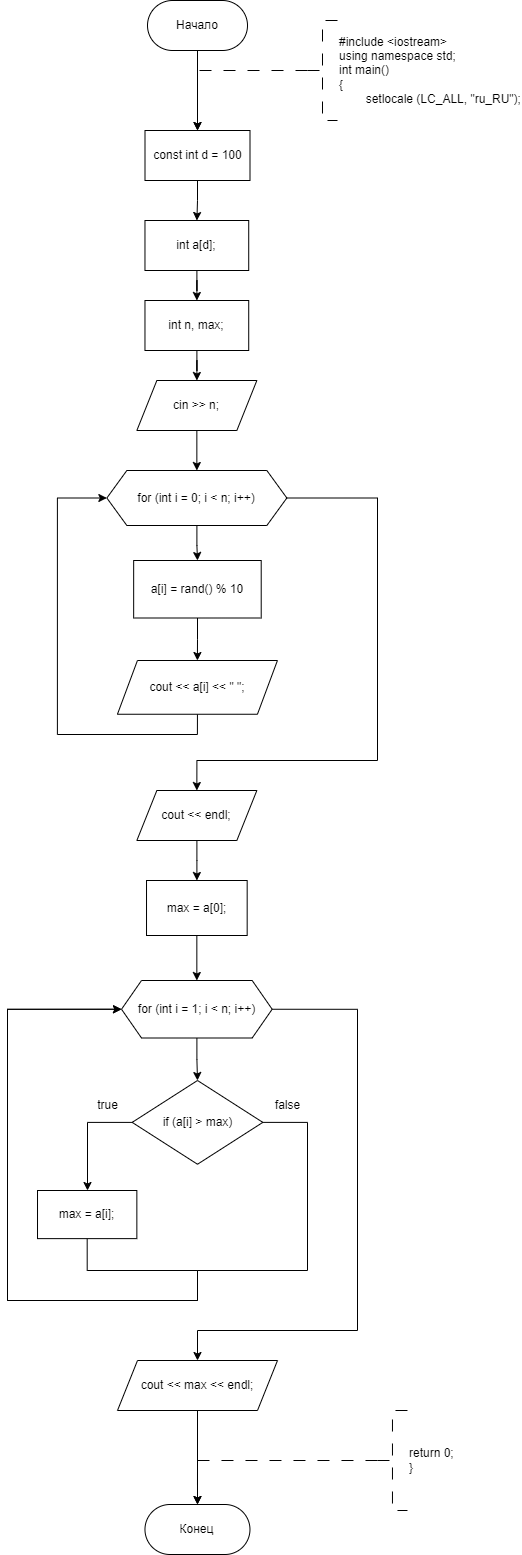

The diagram above was exported from draw.io. Its source (the exported page's mxGraphModel, read from the mxfile embedded in the PNG):
<mxGraphModel dx="1009" dy="669" grid="1" gridSize="10" guides="1" tooltips="1" connect="1" arrows="1" fold="1" page="1" pageScale="1" pageWidth="827" pageHeight="1169" math="0" shadow="0">
  <root>
    <mxCell id="WIyWlLk6GJQsqaUBKTNV-0" />
    <mxCell id="WIyWlLk6GJQsqaUBKTNV-1" parent="WIyWlLk6GJQsqaUBKTNV-0" />
    <mxCell id="cIA8ymqUoOUv_UjENAOg-0" value="" style="edgeStyle=orthogonalEdgeStyle;rounded=0;orthogonalLoop=1;jettySize=auto;html=1;entryX=0.5;entryY=0;entryDx=0;entryDy=0;" parent="WIyWlLk6GJQsqaUBKTNV-1" source="cIA8ymqUoOUv_UjENAOg-1" target="cIA8ymqUoOUv_UjENAOg-6" edge="1">
      <mxGeometry relative="1" as="geometry">
        <mxPoint x="289.4" y="300" as="targetPoint" />
      </mxGeometry>
    </mxCell>
    <mxCell id="cIA8ymqUoOUv_UjENAOg-1" value="Начало" style="rounded=1;whiteSpace=wrap;html=1;arcSize=50;" parent="WIyWlLk6GJQsqaUBKTNV-1" vertex="1">
      <mxGeometry x="240" y="200" width="100" height="50" as="geometry" />
    </mxCell>
    <mxCell id="cIA8ymqUoOUv_UjENAOg-3" value="" style="edgeStyle=orthogonalEdgeStyle;rounded=0;orthogonalLoop=1;jettySize=auto;html=1;strokeWidth=1;dashed=1;dashPattern=12 12;entryX=0.5;entryY=0;entryDx=0;entryDy=0;" parent="WIyWlLk6GJQsqaUBKTNV-1" source="cIA8ymqUoOUv_UjENAOg-4" target="cIA8ymqUoOUv_UjENAOg-6" edge="1">
      <mxGeometry relative="1" as="geometry">
        <Array as="points">
          <mxPoint x="290" y="270" />
        </Array>
        <mxPoint x="290.02857142857135" y="300" as="targetPoint" />
      </mxGeometry>
    </mxCell>
    <mxCell id="cIA8ymqUoOUv_UjENAOg-4" value="#include &amp;lt;iostream&amp;gt;&lt;br&gt;using namespace std;&lt;br&gt;int main()&lt;br&gt;{&lt;br&gt;&lt;span style=&quot;white-space: pre;&quot;&gt;&#09;&lt;/span&gt;setlocale (LC_ALL, &quot;ru_RU&quot;);" style="strokeWidth=1;html=1;shape=mxgraph.flowchart.annotation_2;align=left;labelPosition=right;pointerEvents=1;dashed=1;dashPattern=12 12;" parent="WIyWlLk6GJQsqaUBKTNV-1" vertex="1">
      <mxGeometry x="400" y="220" width="30" height="100" as="geometry" />
    </mxCell>
    <mxCell id="cIA8ymqUoOUv_UjENAOg-114" value="" style="edgeStyle=orthogonalEdgeStyle;rounded=0;orthogonalLoop=1;jettySize=auto;html=1;" parent="WIyWlLk6GJQsqaUBKTNV-1" source="cIA8ymqUoOUv_UjENAOg-6" target="cIA8ymqUoOUv_UjENAOg-8" edge="1">
      <mxGeometry relative="1" as="geometry" />
    </mxCell>
    <mxCell id="cIA8ymqUoOUv_UjENAOg-6" value="const int d = 100" style="rounded=0;whiteSpace=wrap;html=1;" parent="WIyWlLk6GJQsqaUBKTNV-1" vertex="1">
      <mxGeometry x="237.5" y="330" width="105" height="50" as="geometry" />
    </mxCell>
    <mxCell id="cIA8ymqUoOUv_UjENAOg-83" value="" style="edgeStyle=orthogonalEdgeStyle;rounded=0;orthogonalLoop=1;jettySize=auto;html=1;" parent="WIyWlLk6GJQsqaUBKTNV-1" source="cIA8ymqUoOUv_UjENAOg-8" target="cIA8ymqUoOUv_UjENAOg-82" edge="1">
      <mxGeometry relative="1" as="geometry" />
    </mxCell>
    <mxCell id="cIA8ymqUoOUv_UjENAOg-8" value="int a[d];" style="rounded=0;whiteSpace=wrap;html=1;" parent="WIyWlLk6GJQsqaUBKTNV-1" vertex="1">
      <mxGeometry x="237.47" y="420" width="103.75" height="50" as="geometry" />
    </mxCell>
    <mxCell id="cIA8ymqUoOUv_UjENAOg-11" value="" style="edgeStyle=orthogonalEdgeStyle;rounded=0;orthogonalLoop=1;jettySize=auto;html=1;" parent="WIyWlLk6GJQsqaUBKTNV-1" source="cIA8ymqUoOUv_UjENAOg-13" target="cIA8ymqUoOUv_UjENAOg-15" edge="1">
      <mxGeometry relative="1" as="geometry" />
    </mxCell>
    <mxCell id="cIA8ymqUoOUv_UjENAOg-12" value="" style="edgeStyle=orthogonalEdgeStyle;rounded=0;orthogonalLoop=1;jettySize=auto;html=1;exitX=1;exitY=0.5;exitDx=0;exitDy=0;entryX=0.5;entryY=0;entryDx=0;entryDy=0;" parent="WIyWlLk6GJQsqaUBKTNV-1" source="cIA8ymqUoOUv_UjENAOg-13" target="cIA8ymqUoOUv_UjENAOg-89" edge="1">
      <mxGeometry relative="1" as="geometry">
        <mxPoint x="449.94000000000005" y="690" as="sourcePoint" />
        <Array as="points">
          <mxPoint x="469.97" y="697" />
          <mxPoint x="469.97" y="960" />
          <mxPoint x="288.97" y="960" />
        </Array>
        <mxPoint x="289.94000000000005" y="980" as="targetPoint" />
      </mxGeometry>
    </mxCell>
    <mxCell id="cIA8ymqUoOUv_UjENAOg-13" value="for (int i = 0; i &amp;lt; n; i++)" style="shape=hexagon;perimeter=hexagonPerimeter2;whiteSpace=wrap;html=1;fixedSize=1;rounded=0;" parent="WIyWlLk6GJQsqaUBKTNV-1" vertex="1">
      <mxGeometry x="199.35" y="670" width="180" height="55" as="geometry" />
    </mxCell>
    <mxCell id="cIA8ymqUoOUv_UjENAOg-14" value="" style="edgeStyle=orthogonalEdgeStyle;rounded=0;orthogonalLoop=1;jettySize=auto;html=1;" parent="WIyWlLk6GJQsqaUBKTNV-1" source="cIA8ymqUoOUv_UjENAOg-15" target="cIA8ymqUoOUv_UjENAOg-17" edge="1">
      <mxGeometry relative="1" as="geometry" />
    </mxCell>
    <mxCell id="cIA8ymqUoOUv_UjENAOg-15" value="a[i] = rand() % 10" style="whiteSpace=wrap;html=1;rounded=0;" parent="WIyWlLk6GJQsqaUBKTNV-1" vertex="1">
      <mxGeometry x="226.16" y="760" width="127.55" height="57.5" as="geometry" />
    </mxCell>
    <mxCell id="cIA8ymqUoOUv_UjENAOg-16" style="edgeStyle=orthogonalEdgeStyle;rounded=0;orthogonalLoop=1;jettySize=auto;html=1;exitX=0.5;exitY=1;exitDx=0;exitDy=0;entryX=0;entryY=0.5;entryDx=0;entryDy=0;" parent="WIyWlLk6GJQsqaUBKTNV-1" source="cIA8ymqUoOUv_UjENAOg-17" target="cIA8ymqUoOUv_UjENAOg-13" edge="1">
      <mxGeometry relative="1" as="geometry">
        <Array as="points">
          <mxPoint x="289.94000000000005" y="934" />
          <mxPoint x="149.94" y="934" />
          <mxPoint x="149.94" y="697" />
        </Array>
      </mxGeometry>
    </mxCell>
    <mxCell id="cIA8ymqUoOUv_UjENAOg-17" value="cout &amp;lt;&amp;lt; a[i] &amp;lt;&amp;lt; &quot; &quot;;" style="shape=parallelogram;perimeter=parallelogramPerimeter;whiteSpace=wrap;html=1;fixedSize=1;rounded=0;" parent="WIyWlLk6GJQsqaUBKTNV-1" vertex="1">
      <mxGeometry x="209.94" y="860" width="160" height="53.75" as="geometry" />
    </mxCell>
    <mxCell id="cIA8ymqUoOUv_UjENAOg-73" value="Конец" style="rounded=1;whiteSpace=wrap;html=1;arcSize=50;" parent="WIyWlLk6GJQsqaUBKTNV-1" vertex="1">
      <mxGeometry x="237.47" y="1704" width="105" height="50" as="geometry" />
    </mxCell>
    <mxCell id="cIA8ymqUoOUv_UjENAOg-74" value="return 0;&lt;br&gt;}" style="strokeWidth=1;html=1;shape=mxgraph.flowchart.annotation_2;align=left;labelPosition=right;pointerEvents=1;dashed=1;dashPattern=12 12;" parent="WIyWlLk6GJQsqaUBKTNV-1" vertex="1">
      <mxGeometry x="469.97" y="1610" width="30" height="100" as="geometry" />
    </mxCell>
    <mxCell id="cIA8ymqUoOUv_UjENAOg-75" value="" style="edgeStyle=orthogonalEdgeStyle;rounded=0;orthogonalLoop=1;jettySize=auto;html=1;strokeWidth=1;dashed=1;dashPattern=12 12;exitX=0;exitY=0.5;exitDx=0;exitDy=0;exitPerimeter=0;entryX=0.5;entryY=0;entryDx=0;entryDy=0;" parent="WIyWlLk6GJQsqaUBKTNV-1" source="cIA8ymqUoOUv_UjENAOg-74" target="cIA8ymqUoOUv_UjENAOg-73" edge="1">
      <mxGeometry relative="1" as="geometry">
        <mxPoint x="422.47" y="1645" as="sourcePoint" />
        <mxPoint x="269.97" y="1680" as="targetPoint" />
        <Array as="points">
          <mxPoint x="289.97" y="1660" />
        </Array>
      </mxGeometry>
    </mxCell>
    <mxCell id="cIA8ymqUoOUv_UjENAOg-87" value="" style="edgeStyle=orthogonalEdgeStyle;rounded=0;orthogonalLoop=1;jettySize=auto;html=1;" parent="WIyWlLk6GJQsqaUBKTNV-1" source="cIA8ymqUoOUv_UjENAOg-82" target="cIA8ymqUoOUv_UjENAOg-86" edge="1">
      <mxGeometry relative="1" as="geometry" />
    </mxCell>
    <mxCell id="cIA8ymqUoOUv_UjENAOg-82" value="int n, max;" style="rounded=0;whiteSpace=wrap;html=1;" parent="WIyWlLk6GJQsqaUBKTNV-1" vertex="1">
      <mxGeometry x="237.47" y="500" width="103.75" height="50" as="geometry" />
    </mxCell>
    <mxCell id="cIA8ymqUoOUv_UjENAOg-88" value="" style="edgeStyle=orthogonalEdgeStyle;rounded=0;orthogonalLoop=1;jettySize=auto;html=1;" parent="WIyWlLk6GJQsqaUBKTNV-1" source="cIA8ymqUoOUv_UjENAOg-86" target="cIA8ymqUoOUv_UjENAOg-13" edge="1">
      <mxGeometry relative="1" as="geometry" />
    </mxCell>
    <mxCell id="cIA8ymqUoOUv_UjENAOg-86" value="cin &amp;gt;&amp;gt; n;" style="shape=parallelogram;perimeter=parallelogramPerimeter;whiteSpace=wrap;html=1;fixedSize=1;" parent="WIyWlLk6GJQsqaUBKTNV-1" vertex="1">
      <mxGeometry x="229.35" y="580" width="120" height="50" as="geometry" />
    </mxCell>
    <mxCell id="cIA8ymqUoOUv_UjENAOg-116" value="" style="edgeStyle=orthogonalEdgeStyle;rounded=0;orthogonalLoop=1;jettySize=auto;html=1;" parent="WIyWlLk6GJQsqaUBKTNV-1" source="cIA8ymqUoOUv_UjENAOg-89" target="cIA8ymqUoOUv_UjENAOg-115" edge="1">
      <mxGeometry relative="1" as="geometry" />
    </mxCell>
    <mxCell id="cIA8ymqUoOUv_UjENAOg-89" value="cout &amp;lt;&amp;lt; endl;" style="shape=parallelogram;perimeter=parallelogramPerimeter;whiteSpace=wrap;html=1;fixedSize=1;" parent="WIyWlLk6GJQsqaUBKTNV-1" vertex="1">
      <mxGeometry x="229.35" y="990" width="120" height="50" as="geometry" />
    </mxCell>
    <mxCell id="cIA8ymqUoOUv_UjENAOg-120" value="" style="edgeStyle=orthogonalEdgeStyle;rounded=0;orthogonalLoop=1;jettySize=auto;html=1;" parent="WIyWlLk6GJQsqaUBKTNV-1" source="cIA8ymqUoOUv_UjENAOg-115" target="cIA8ymqUoOUv_UjENAOg-119" edge="1">
      <mxGeometry relative="1" as="geometry" />
    </mxCell>
    <mxCell id="cIA8ymqUoOUv_UjENAOg-115" value="max = a[0];" style="whiteSpace=wrap;html=1;" parent="WIyWlLk6GJQsqaUBKTNV-1" vertex="1">
      <mxGeometry x="239.01999999999998" y="1080" width="100.65" height="55" as="geometry" />
    </mxCell>
    <mxCell id="cIA8ymqUoOUv_UjENAOg-122" value="" style="edgeStyle=orthogonalEdgeStyle;rounded=0;orthogonalLoop=1;jettySize=auto;html=1;" parent="WIyWlLk6GJQsqaUBKTNV-1" source="cIA8ymqUoOUv_UjENAOg-119" target="cIA8ymqUoOUv_UjENAOg-121" edge="1">
      <mxGeometry relative="1" as="geometry" />
    </mxCell>
    <mxCell id="cIA8ymqUoOUv_UjENAOg-131" style="edgeStyle=orthogonalEdgeStyle;rounded=0;orthogonalLoop=1;jettySize=auto;html=1;exitX=1;exitY=0.5;exitDx=0;exitDy=0;" parent="WIyWlLk6GJQsqaUBKTNV-1" source="cIA8ymqUoOUv_UjENAOg-119" target="cIA8ymqUoOUv_UjENAOg-130" edge="1">
      <mxGeometry relative="1" as="geometry">
        <Array as="points">
          <mxPoint x="450" y="1209" />
          <mxPoint x="450" y="1530" />
          <mxPoint x="290" y="1530" />
        </Array>
      </mxGeometry>
    </mxCell>
    <mxCell id="cIA8ymqUoOUv_UjENAOg-119" value="for (int i = 1; i &amp;lt; n; i++)" style="shape=hexagon;perimeter=hexagonPerimeter2;whiteSpace=wrap;html=1;fixedSize=1;" parent="WIyWlLk6GJQsqaUBKTNV-1" vertex="1">
      <mxGeometry x="214.01000000000002" y="1180" width="150.66" height="57.5" as="geometry" />
    </mxCell>
    <mxCell id="cIA8ymqUoOUv_UjENAOg-124" value="" style="edgeStyle=orthogonalEdgeStyle;rounded=0;orthogonalLoop=1;jettySize=auto;html=1;" parent="WIyWlLk6GJQsqaUBKTNV-1" source="cIA8ymqUoOUv_UjENAOg-121" target="cIA8ymqUoOUv_UjENAOg-123" edge="1">
      <mxGeometry relative="1" as="geometry">
        <Array as="points">
          <mxPoint x="180" y="1322" />
        </Array>
      </mxGeometry>
    </mxCell>
    <mxCell id="cIA8ymqUoOUv_UjENAOg-127" style="edgeStyle=orthogonalEdgeStyle;rounded=0;orthogonalLoop=1;jettySize=auto;html=1;exitX=1;exitY=0.5;exitDx=0;exitDy=0;entryX=0;entryY=0.5;entryDx=0;entryDy=0;" parent="WIyWlLk6GJQsqaUBKTNV-1" source="cIA8ymqUoOUv_UjENAOg-121" target="cIA8ymqUoOUv_UjENAOg-119" edge="1">
      <mxGeometry relative="1" as="geometry">
        <Array as="points">
          <mxPoint x="400" y="1322" />
          <mxPoint x="400" y="1470" />
          <mxPoint x="290" y="1470" />
          <mxPoint x="290" y="1500" />
          <mxPoint x="100" y="1500" />
          <mxPoint x="100" y="1209" />
        </Array>
      </mxGeometry>
    </mxCell>
    <mxCell id="cIA8ymqUoOUv_UjENAOg-121" value="if (a[i] &amp;gt; max)" style="rhombus;whiteSpace=wrap;html=1;" parent="WIyWlLk6GJQsqaUBKTNV-1" vertex="1">
      <mxGeometry x="224.67000000000002" y="1280" width="130.66" height="83.75" as="geometry" />
    </mxCell>
    <mxCell id="cIA8ymqUoOUv_UjENAOg-125" style="edgeStyle=orthogonalEdgeStyle;rounded=0;orthogonalLoop=1;jettySize=auto;html=1;exitX=0.5;exitY=1;exitDx=0;exitDy=0;entryX=0;entryY=0.5;entryDx=0;entryDy=0;" parent="WIyWlLk6GJQsqaUBKTNV-1" source="cIA8ymqUoOUv_UjENAOg-123" target="cIA8ymqUoOUv_UjENAOg-119" edge="1">
      <mxGeometry relative="1" as="geometry">
        <mxPoint x="168.14999999999995" y="1449.3799999999999" as="sourcePoint" />
        <mxPoint x="202.48" y="1220" as="targetPoint" />
        <Array as="points">
          <mxPoint x="180" y="1470" />
          <mxPoint x="290" y="1470" />
          <mxPoint x="290" y="1500" />
          <mxPoint x="100" y="1500" />
          <mxPoint x="100" y="1209" />
        </Array>
      </mxGeometry>
    </mxCell>
    <mxCell id="cIA8ymqUoOUv_UjENAOg-123" value="max = a[i];" style="whiteSpace=wrap;html=1;" parent="WIyWlLk6GJQsqaUBKTNV-1" vertex="1">
      <mxGeometry x="130.01" y="1390" width="99.34" height="48.13" as="geometry" />
    </mxCell>
    <mxCell id="cIA8ymqUoOUv_UjENAOg-128" value="true" style="text;html=1;align=center;verticalAlign=middle;resizable=0;points=[];autosize=1;strokeColor=none;fillColor=none;" parent="WIyWlLk6GJQsqaUBKTNV-1" vertex="1">
      <mxGeometry x="180" y="1290" width="40" height="30" as="geometry" />
    </mxCell>
    <mxCell id="cIA8ymqUoOUv_UjENAOg-129" value="false" style="text;html=1;align=center;verticalAlign=middle;resizable=0;points=[];autosize=1;strokeColor=none;fillColor=none;" parent="WIyWlLk6GJQsqaUBKTNV-1" vertex="1">
      <mxGeometry x="355.33" y="1290" width="50" height="30" as="geometry" />
    </mxCell>
    <mxCell id="cIA8ymqUoOUv_UjENAOg-132" value="" style="edgeStyle=orthogonalEdgeStyle;rounded=0;orthogonalLoop=1;jettySize=auto;html=1;" parent="WIyWlLk6GJQsqaUBKTNV-1" source="cIA8ymqUoOUv_UjENAOg-130" target="cIA8ymqUoOUv_UjENAOg-73" edge="1">
      <mxGeometry relative="1" as="geometry" />
    </mxCell>
    <mxCell id="cIA8ymqUoOUv_UjENAOg-130" value="cout &amp;lt;&amp;lt; max &amp;lt;&amp;lt; endl;" style="shape=parallelogram;perimeter=parallelogramPerimeter;whiteSpace=wrap;html=1;fixedSize=1;" parent="WIyWlLk6GJQsqaUBKTNV-1" vertex="1">
      <mxGeometry x="210" y="1560" width="160" height="50" as="geometry" />
    </mxCell>
  </root>
</mxGraphModel>